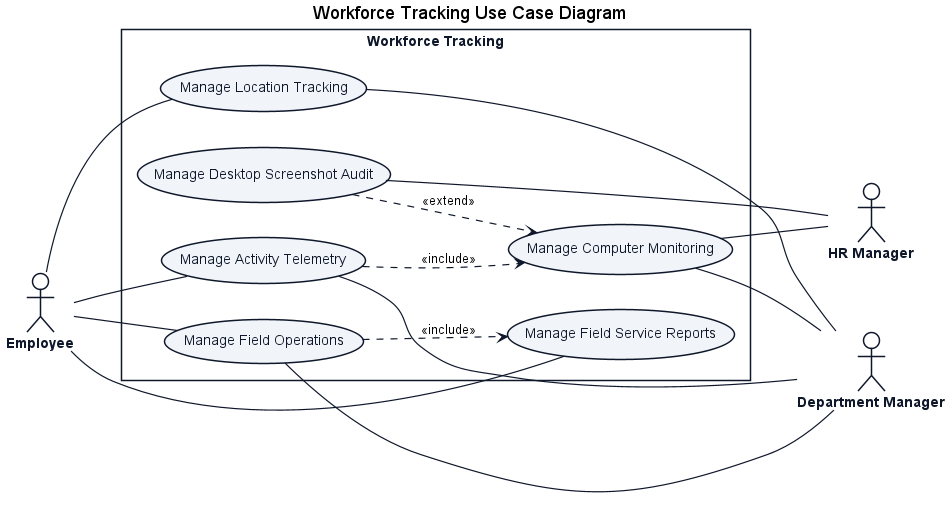

The diagram above was rendered by PlantUML. Its source (embedded in the PNG):
@startuml
title Workforce Tracking Use Case Diagram

left to right direction
skinparam shadowing false
skinparam packageStyle rectangle
skinparam actorStyle stickman

skinparam ActorBorderColor #0f172a
skinparam ActorBackgroundColor #ffffff
skinparam ActorFontColor #0f172a
skinparam ActorFontStyle bold

skinparam RectangleBorderColor #0f172a
skinparam RectangleBackgroundColor #ffffff
skinparam RectangleFontColor #0f172a
skinparam RectangleFontStyle bold

skinparam ArrowColor #0f172a
skinparam ArrowThickness 1.2

skinparam usecase {
    BackgroundColor #f1f5f9
    BorderColor #0f172a
    FontColor #0f172a
    FontStyle normal
}


actor "Employee" as Emp

rectangle "Workforce Tracking" {
    usecase "Manage Activity Telemetry" as UC_Act
    usecase "Manage Computer Monitoring" as UC_Comp
    usecase "Manage Desktop Screenshot Audit" as UC_Shot
    usecase "Manage Location Tracking" as UC_Loc
    usecase "Manage Field Operations" as UC_Field
    usecase "Manage Field Service Reports" as UC_Rep
}

actor "Department Manager" as DM
actor "HR Manager" as HR

UC_Act ..> UC_Comp : <<include>>
UC_Shot ..> UC_Comp : <<extend>>
UC_Field ..> UC_Rep : <<include>>

Emp -- UC_Act
Emp -- UC_Loc
Emp -- UC_Field
Emp -- UC_Rep

UC_Act -- DM
UC_Comp -- DM
UC_Loc -- DM
UC_Field -- DM

UC_Comp -- HR
UC_Shot -- HR
@enduml